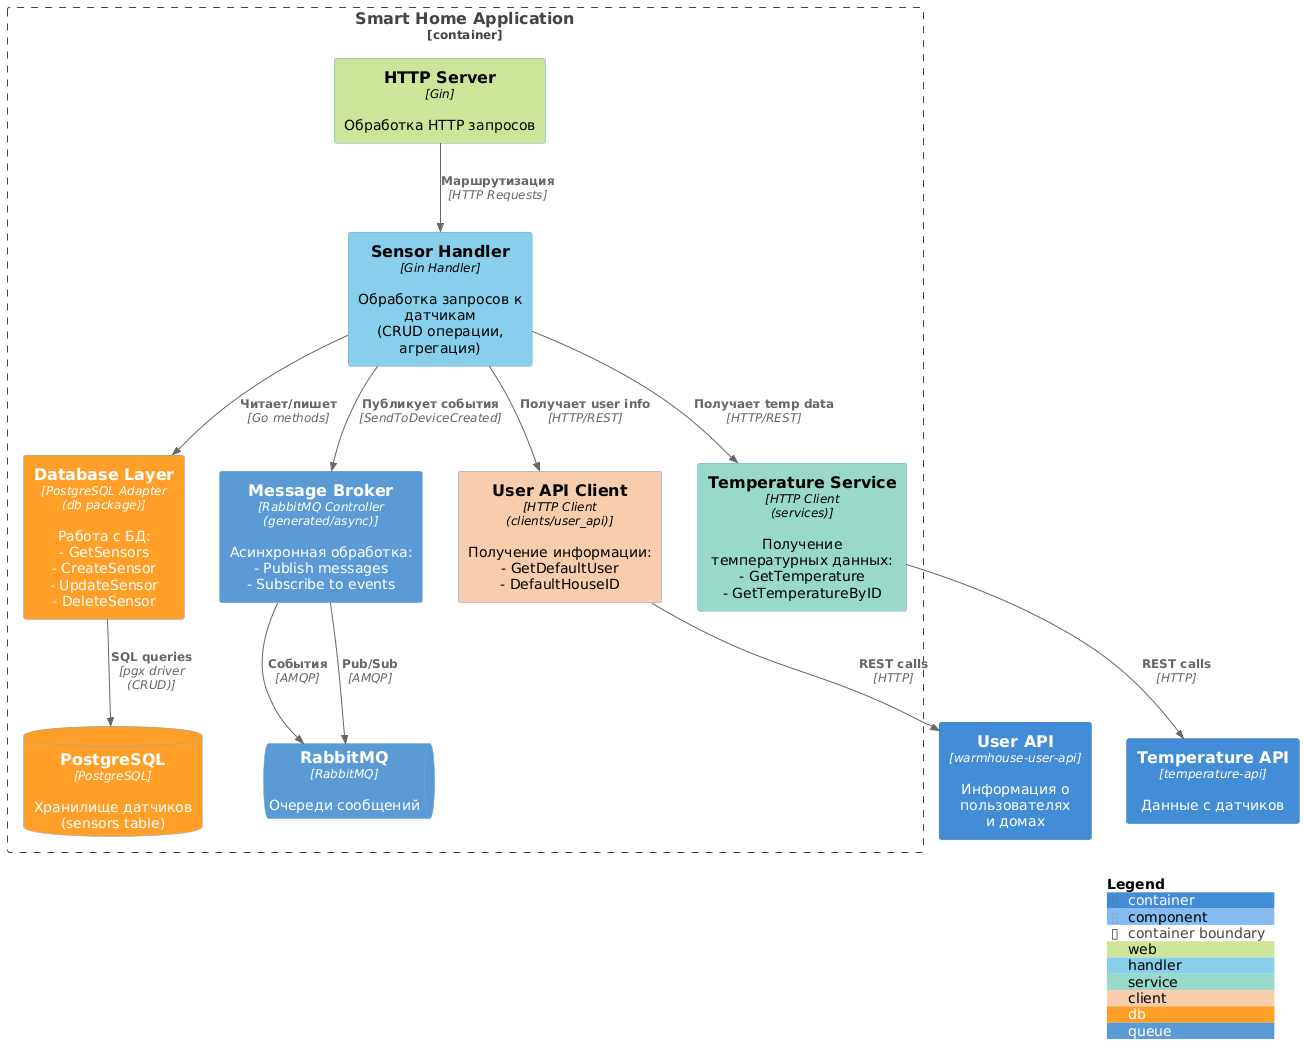

The diagram above was rendered by PlantUML. Its source (embedded in the PNG):
@startuml
!include <C4/C4_Component>

AddElementTag("web", $bgColor="#cde498", $fontColor="#000000")
AddElementTag("handler", $bgColor="#87ceeb", $fontColor="#000000")
AddElementTag("service", $bgColor="#98d8c8", $fontColor="#000000")
AddElementTag("client", $bgColor="#f7ccac", $fontColor="#000000")
AddElementTag("db", $bgColor="#ff9f28", $fontColor="#ffffff")
AddElementTag("queue", $bgColor="#5b9bd5", $fontColor="#ffffff")

Container_Boundary(smarthome, "Smart Home Application") {
    Component(httpserver, "HTTP Server", "Gin", "Обработка HTTP запросов", $tags="web")
    Component(sensorhandler, "Sensor Handler", "Gin Handler", "Обработка запросов к датчикам\n(CRUD операции, агрегация)", $tags="handler")
    
    Component(db, "Database Layer", "PostgreSQL Adapter\n(db package)", "Работа с БД:\n- GetSensors\n- CreateSensor\n- UpdateSensor\n- DeleteSensor", $tags="db")
    
    Component(userapiclient, "User API Client", "HTTP Client\n(clients/user_api)", "Получение информации:\n- GetDefaultUser\n- DefaultHouseID", $tags="client")
    
    Component(tempservice, "Temperature Service", "HTTP Client\n(services)", "Получение температурных данных:\n- GetTemperature\n- GetTemperatureByID", $tags="service")
    
    Component(broker, "Message Broker", "RabbitMQ Controller\n(generated/async)", "Асинхронная обработка:\n- Publish messages\n- Subscribe to events", $tags="queue")
    
    ComponentDb(database, "PostgreSQL", "PostgreSQL", "Хранилище датчиков\n(sensors table)", $tags="db")
    ComponentQueue(rabbitmq, "RabbitMQ", "RabbitMQ", "Очереди сообщений", $tags="queue")
}

Container(userapi, "User API", "warmhouse-user-api", "Информация о пользователях\nи домах")
Container(tempapi, "Temperature API", "temperature-api", "Данные с датчиков")

Rel(httpserver, sensorhandler, "Маршрутизация", "HTTP Requests")

Rel(sensorhandler, db, "Читает/пишет", "Go methods")
Rel(sensorhandler, userapiclient, "Получает user info", "HTTP/REST")
Rel(sensorhandler, tempservice, "Получает temp data", "HTTP/REST")
Rel(sensorhandler, broker, "Публикует события", "SendToDeviceCreated")

Rel(db, database, "SQL queries", "pgx driver\n(CRUD)")
Rel(userapiclient, userapi, "REST calls", "HTTP")
Rel(tempservice, tempapi, "REST calls", "HTTP")
Rel(broker, rabbitmq, "Pub/Sub", "AMQP")

Rel_Back(rabbitmq, broker, "События", "AMQP")

SHOW_LEGEND()
@enduml